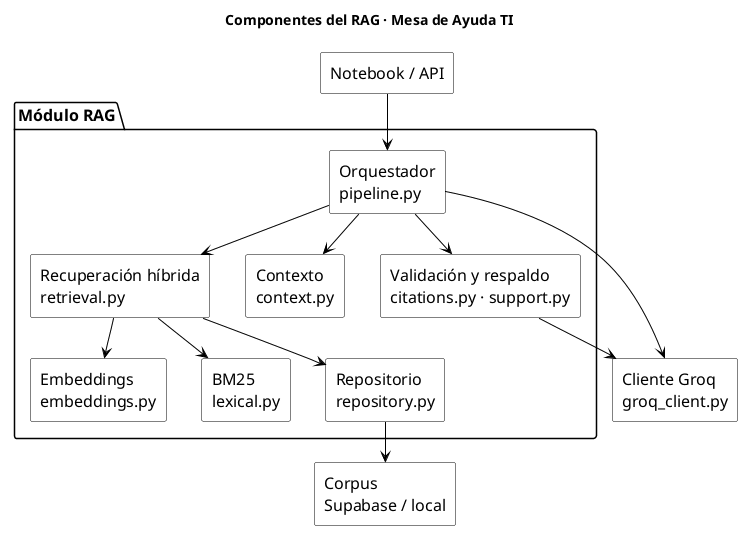

The diagram above was rendered by PlantUML. Its source (embedded in the PNG):
@startuml
!pragma layout smetana
skinparam monochrome true
skinparam shadowing false
skinparam componentStyle rectangle
skinparam backgroundColor white
skinparam defaultFontName SansSerif
skinparam defaultFontSize 16
skinparam componentBackgroundColor white
skinparam componentBorderColor black
skinparam packageBackgroundColor white
skinparam packageBorderColor black
skinparam databaseBackgroundColor white
skinparam databaseBorderColor black
skinparam ArrowColor black
skinparam nodesep 35
skinparam ranksep 40

title Componentes del RAG · Mesa de Ayuda TI

component "Notebook / API" as cliente

package "Módulo RAG" {
  component "Orquestador\npipeline.py" as pipeline
  component "Recuperación híbrida\nretrieval.py" as retrieval
  component "Contexto\ncontext.py" as context
  component "Validación y respaldo\ncitations.py · support.py" as validation
  component "Embeddings\nembeddings.py" as embeddings
  component "BM25\nlexical.py" as lexical
  component "Repositorio\nrepository.py" as repository
}

component "Cliente Groq\ngroq_client.py" as groq
component "Corpus\nSupabase / local" as corpus

cliente --> pipeline
pipeline --> retrieval
pipeline --> context
pipeline --> validation
pipeline --> groq
retrieval --> embeddings
retrieval --> lexical
retrieval --> repository
repository --> corpus
validation --> groq
@enduml